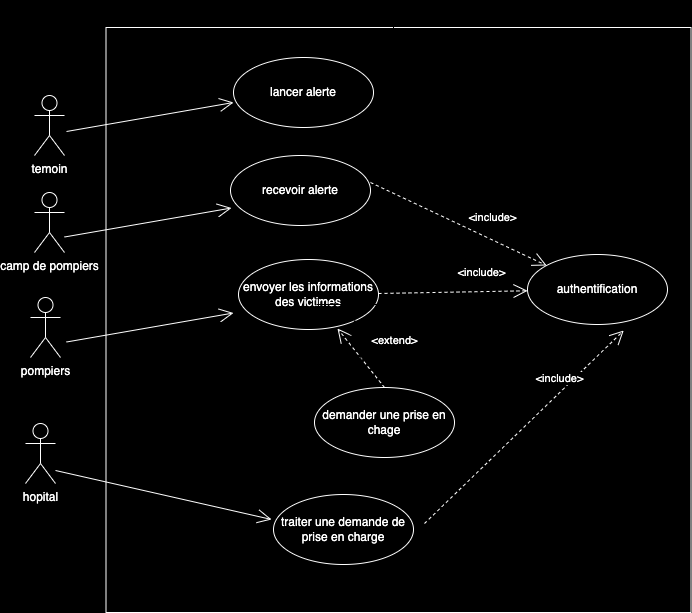

The diagram above was exported from draw.io. Its source (the exported page's mxGraphModel, read from the mxfile embedded in the PNG):
<mxGraphModel dx="794" dy="461" grid="0" gridSize="10" guides="1" tooltips="1" connect="1" arrows="1" fold="1" page="1" pageScale="1" pageWidth="1169" pageHeight="827" background="#000000" math="0" shadow="0">
  <root>
    <mxCell id="0" />
    <mxCell id="1" parent="0" />
    <mxCell id="sMu2yqh_LIxy8XhjPHtB-1" value="" style="whiteSpace=wrap;html=1;aspect=fixed;fillColor=#000000;strokeColor=#FFFFFF;" vertex="1" parent="1">
      <mxGeometry x="229.5" y="46" width="585" height="585" as="geometry" />
    </mxCell>
    <mxCell id="sMu2yqh_LIxy8XhjPHtB-3" style="edgeStyle=orthogonalEdgeStyle;rounded=0;orthogonalLoop=1;jettySize=auto;html=1;exitX=1;exitY=1;exitDx=0;exitDy=0;" edge="1" parent="1" source="sMu2yqh_LIxy8XhjPHtB-2" target="sMu2yqh_LIxy8XhjPHtB-1">
      <mxGeometry relative="1" as="geometry" />
    </mxCell>
    <mxCell id="sMu2yqh_LIxy8XhjPHtB-2" value="&lt;font color=&quot;#ffffff&quot;&gt;lancer alerte&lt;/font&gt;" style="ellipse;whiteSpace=wrap;html=1;fillColor=#000000;strokeColor=#FFFFFF;" vertex="1" parent="1">
      <mxGeometry x="357" y="76" width="140" height="70" as="geometry" />
    </mxCell>
    <mxCell id="sMu2yqh_LIxy8XhjPHtB-4" value="&lt;font color=&quot;#ffffff&quot;&gt;temoin&lt;/font&gt;" style="shape=umlActor;verticalLabelPosition=bottom;verticalAlign=top;html=1;strokeColor=#FFFFFF;fillColor=#000000;" vertex="1" parent="1">
      <mxGeometry x="158" y="114" width="30" height="60" as="geometry" />
    </mxCell>
    <mxCell id="sMu2yqh_LIxy8XhjPHtB-5" value="" style="endArrow=open;endFill=1;endSize=12;html=1;rounded=0;strokeColor=#FFFFFF;" edge="1" parent="1">
      <mxGeometry width="160" relative="1" as="geometry">
        <mxPoint x="190" y="150" as="sourcePoint" />
        <mxPoint x="357" y="121" as="targetPoint" />
      </mxGeometry>
    </mxCell>
    <mxCell id="sMu2yqh_LIxy8XhjPHtB-6" value="&lt;font color=&quot;#ffffff&quot;&gt;recevoir alerte&lt;/font&gt;" style="ellipse;whiteSpace=wrap;html=1;fillColor=#000000;strokeColor=#FFFFFF;" vertex="1" parent="1">
      <mxGeometry x="354" y="174" width="140" height="70" as="geometry" />
    </mxCell>
    <mxCell id="sMu2yqh_LIxy8XhjPHtB-7" value="&lt;font color=&quot;#ffffff&quot;&gt;camp de pompiers&lt;/font&gt;" style="shape=umlActor;verticalLabelPosition=bottom;verticalAlign=top;html=1;strokeColor=#FFFFFF;fillColor=#000000;" vertex="1" parent="1">
      <mxGeometry x="158" y="211" width="30" height="60" as="geometry" />
    </mxCell>
    <mxCell id="sMu2yqh_LIxy8XhjPHtB-8" value="" style="endArrow=open;endFill=1;endSize=12;html=1;rounded=0;strokeColor=#FFFFFF;" edge="1" parent="1">
      <mxGeometry width="160" relative="1" as="geometry">
        <mxPoint x="188" y="255.5" as="sourcePoint" />
        <mxPoint x="355" y="226.5" as="targetPoint" />
      </mxGeometry>
    </mxCell>
    <mxCell id="sMu2yqh_LIxy8XhjPHtB-9" value="&lt;font color=&quot;#ffffff&quot;&gt;envoyer les informations des victimes&lt;/font&gt;" style="ellipse;whiteSpace=wrap;html=1;fillColor=#000000;strokeColor=#FFFFFF;" vertex="1" parent="1">
      <mxGeometry x="362" y="278" width="140" height="70" as="geometry" />
    </mxCell>
    <mxCell id="sMu2yqh_LIxy8XhjPHtB-10" value="&lt;font color=&quot;#ffffff&quot;&gt;demander une prise en chage&lt;/font&gt;" style="ellipse;whiteSpace=wrap;html=1;fillColor=#000000;strokeColor=#FFFFFF;" vertex="1" parent="1">
      <mxGeometry x="438" y="406" width="140" height="70" as="geometry" />
    </mxCell>
    <mxCell id="sMu2yqh_LIxy8XhjPHtB-11" value="&lt;font style=&quot;background-color: rgb(0, 0, 0);&quot; color=&quot;#ffffff&quot;&gt;&amp;lt;extend&amp;gt;&lt;/font&gt;" style="endArrow=open;endFill=1;endSize=12;html=1;rounded=0;exitX=0.5;exitY=0;exitDx=0;exitDy=0;entryX=0.707;entryY=0.986;entryDx=0;entryDy=0;entryPerimeter=0;strokeColor=#FFFFFF;dashed=1;" edge="1" parent="1" source="sMu2yqh_LIxy8XhjPHtB-10" target="sMu2yqh_LIxy8XhjPHtB-9">
      <mxGeometry x="-0.1831" y="-37" width="160" relative="1" as="geometry">
        <mxPoint x="312" y="317" as="sourcePoint" />
        <mxPoint x="472" y="317" as="targetPoint" />
        <mxPoint as="offset" />
      </mxGeometry>
    </mxCell>
    <mxCell id="sMu2yqh_LIxy8XhjPHtB-12" value="" style="endArrow=open;endFill=1;endSize=12;html=1;rounded=0;" edge="1" parent="1">
      <mxGeometry width="160" relative="1" as="geometry">
        <mxPoint x="487" y="393" as="sourcePoint" />
        <mxPoint x="478" y="338" as="targetPoint" />
      </mxGeometry>
    </mxCell>
    <mxCell id="sMu2yqh_LIxy8XhjPHtB-13" value="&lt;font color=&quot;#ffffff&quot;&gt;pompiers&lt;/font&gt;" style="shape=umlActor;verticalLabelPosition=bottom;verticalAlign=top;html=1;strokeColor=#FFFFFF;fillColor=#000000;" vertex="1" parent="1">
      <mxGeometry x="154" y="316" width="30" height="60" as="geometry" />
    </mxCell>
    <mxCell id="sMu2yqh_LIxy8XhjPHtB-14" value="" style="endArrow=open;endFill=1;endSize=12;html=1;rounded=0;strokeColor=#FFFFFF;" edge="1" parent="1">
      <mxGeometry width="160" relative="1" as="geometry">
        <mxPoint x="190" y="360.5" as="sourcePoint" />
        <mxPoint x="357" y="331.5" as="targetPoint" />
      </mxGeometry>
    </mxCell>
    <mxCell id="sMu2yqh_LIxy8XhjPHtB-15" value="&lt;font color=&quot;#ffffff&quot;&gt;traiter une demande de prise en charge&lt;/font&gt;" style="ellipse;whiteSpace=wrap;html=1;fillColor=#000000;strokeColor=#FFFFFF;" vertex="1" parent="1">
      <mxGeometry x="397" y="513" width="140" height="70" as="geometry" />
    </mxCell>
    <mxCell id="sMu2yqh_LIxy8XhjPHtB-16" value="&lt;font color=&quot;#ffffff&quot;&gt;hopital&lt;/font&gt;" style="shape=umlActor;verticalLabelPosition=bottom;verticalAlign=top;html=1;strokeColor=#FFFFFF;fillColor=#000000;" vertex="1" parent="1">
      <mxGeometry x="149" y="442" width="30" height="60" as="geometry" />
    </mxCell>
    <mxCell id="sMu2yqh_LIxy8XhjPHtB-17" value="" style="endArrow=open;endFill=1;endSize=12;html=1;rounded=0;strokeColor=#FFFFFF;entryX=0.283;entryY=0.841;entryDx=0;entryDy=0;entryPerimeter=0;" edge="1" parent="1" target="sMu2yqh_LIxy8XhjPHtB-1">
      <mxGeometry width="160" relative="1" as="geometry">
        <mxPoint x="179" y="489" as="sourcePoint" />
        <mxPoint x="346" y="460" as="targetPoint" />
      </mxGeometry>
    </mxCell>
    <mxCell id="sMu2yqh_LIxy8XhjPHtB-18" value="&lt;font color=&quot;#ffffff&quot;&gt;authentification&lt;/font&gt;" style="ellipse;whiteSpace=wrap;html=1;fillColor=#000000;strokeColor=#FFFFFF;" vertex="1" parent="1">
      <mxGeometry x="651" y="273" width="140" height="70" as="geometry" />
    </mxCell>
    <mxCell id="sMu2yqh_LIxy8XhjPHtB-19" value="" style="endArrow=open;endFill=1;endSize=12;html=1;rounded=0;" edge="1" parent="1">
      <mxGeometry width="160" relative="1" as="geometry">
        <mxPoint x="440" y="323" as="sourcePoint" />
        <mxPoint x="600" y="323" as="targetPoint" />
      </mxGeometry>
    </mxCell>
    <mxCell id="sMu2yqh_LIxy8XhjPHtB-20" value="" style="endArrow=open;endFill=1;endSize=12;html=1;rounded=0;strokeColor=#FFFFFF;dashed=1;" edge="1" parent="1" target="sMu2yqh_LIxy8XhjPHtB-18">
      <mxGeometry width="160" relative="1" as="geometry">
        <mxPoint x="494" y="201" as="sourcePoint" />
        <mxPoint x="710" y="250" as="targetPoint" />
      </mxGeometry>
    </mxCell>
    <mxCell id="sMu2yqh_LIxy8XhjPHtB-21" value="&lt;font color=&quot;#ffffff&quot;&gt;&lt;span style=&quot;background-color: rgb(0, 0, 0);&quot;&gt;&amp;lt;include&amp;gt;&lt;/span&gt;&lt;/font&gt;" style="edgeLabel;html=1;align=center;verticalAlign=middle;resizable=0;points=[];" vertex="1" connectable="0" parent="sMu2yqh_LIxy8XhjPHtB-20">
      <mxGeometry x="0.306" y="2" relative="1" as="geometry">
        <mxPoint x="6" y="-18" as="offset" />
      </mxGeometry>
    </mxCell>
    <mxCell id="sMu2yqh_LIxy8XhjPHtB-22" value="" style="endArrow=open;endFill=1;endSize=12;html=1;rounded=0;strokeColor=#FFFFFF;dashed=1;" edge="1" parent="1" target="sMu2yqh_LIxy8XhjPHtB-18">
      <mxGeometry width="160" relative="1" as="geometry">
        <mxPoint x="502" y="312" as="sourcePoint" />
        <mxPoint x="678" y="395" as="targetPoint" />
      </mxGeometry>
    </mxCell>
    <mxCell id="sMu2yqh_LIxy8XhjPHtB-23" value="&lt;font color=&quot;#ffffff&quot;&gt;&lt;span style=&quot;background-color: rgb(0, 0, 0);&quot;&gt;&amp;lt;include&amp;gt;&lt;/span&gt;&lt;/font&gt;" style="edgeLabel;html=1;align=center;verticalAlign=middle;resizable=0;points=[];" vertex="1" connectable="0" parent="sMu2yqh_LIxy8XhjPHtB-22">
      <mxGeometry x="0.306" y="2" relative="1" as="geometry">
        <mxPoint x="6" y="-18" as="offset" />
      </mxGeometry>
    </mxCell>
    <mxCell id="sMu2yqh_LIxy8XhjPHtB-24" value="" style="endArrow=open;endFill=1;endSize=12;html=1;rounded=0;strokeColor=#FFFFFF;dashed=1;entryX=0.885;entryY=0.518;entryDx=0;entryDy=0;entryPerimeter=0;" edge="1" parent="1" target="sMu2yqh_LIxy8XhjPHtB-1">
      <mxGeometry width="160" relative="1" as="geometry">
        <mxPoint x="548" y="542" as="sourcePoint" />
        <mxPoint x="697" y="539" as="targetPoint" />
      </mxGeometry>
    </mxCell>
    <mxCell id="sMu2yqh_LIxy8XhjPHtB-25" value="&lt;font color=&quot;#ffffff&quot;&gt;&lt;span style=&quot;background-color: rgb(0, 0, 0);&quot;&gt;&amp;lt;include&amp;gt;&lt;/span&gt;&lt;/font&gt;" style="edgeLabel;html=1;align=center;verticalAlign=middle;resizable=0;points=[];" vertex="1" connectable="0" parent="sMu2yqh_LIxy8XhjPHtB-24">
      <mxGeometry x="0.306" y="2" relative="1" as="geometry">
        <mxPoint x="6" y="-18" as="offset" />
      </mxGeometry>
    </mxCell>
  </root>
</mxGraphModel>